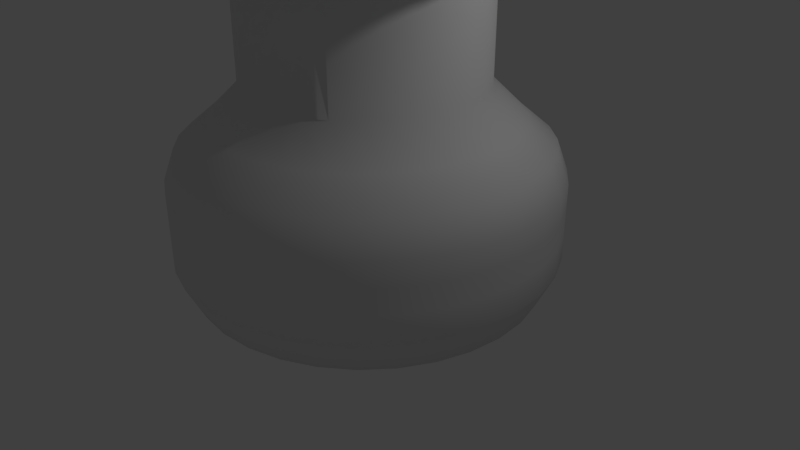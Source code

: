 # Source: peshka.blend  (saved by Blender 2.78.0; exported with 4.5.12 LTS)
import bpy
from mathutils import Matrix  # noqa: F401  (used for matrix-valued properties, if any)

bpy.ops.wm.read_factory_settings(use_empty=True)
scene = bpy.context.scene
scene.name = 'Scene'

# ---- collections
col_collection_1 = bpy.data.collections.new('Collection 1'); scene.collection.children.link(col_collection_1)

# ---- world
world_world = bpy.data.worlds.new('World'); scene.world = world_world
world_world.color = (0.05088, 0.05088, 0.05088)
world_world.use_sun_shadow = False
world_world.sun_shadow_jitter_overblur = 0.0
world_world.cycles.sampling_method = 'MANUAL'

# ---- cameras
cam_camera = bpy.data.cameras.new('Camera')
cam_camera.clip_end = 100.0
cam_camera.lens = 35.0
cam_camera.sensor_width = 32.0
cam_camera.sensor_height = 18.0
cam_camera.ortho_scale = 7.314
cam_camera.dof.focus_distance = 0.0
cam_camera.dof.aperture_fstop = 128.0

# ---- lights
light_lamp = bpy.data.lights.new('Lamp', 'POINT')
light_lamp.transmission_factor = 0.0
light_lamp.cutoff_distance = 30.0
light_lamp.energy = 100.0
light_lamp.shadow_buffer_clip_start = 1.001
light_lamp.shadow_soft_size = 0.1
light_lamp.shadow_maximum_resolution = 0.006
light_lamp.use_absolute_resolution = True

# ---- meshes
me_cylinder = bpy.data.meshes.new('Cylinder')
me_cylinder.from_pydata([(2.978e-07, -2.619, 0.2381), (2.411e-07, -2.388, -0.2381), (-0.5109, -2.568, 0.2381), (-0.4659, -2.342, -0.2381), (-1.002, -2.419, 0.2381), (-0.9138, -2.206, -0.2381), (-1.455, -2.177, 0.2381), (-1.327, -1.985, -0.2381), (-1.852, -1.852, 0.2381), (-1.689, -1.689, -0.2381), (-2.177, -1.455, 0.2381), (-1.985, -1.327, -0.2381), (-2.419, -1.002, 0.2381), (-2.206, -0.9138, -0.2381), (-2.568, -0.5109, 0.2381), (-2.342, -0.4659, -0.2381), (-2.619, 1.021e-06, 0.2381), (-2.388, 9.51e-07, -0.2381), (-2.568, 0.5109, 0.2381), (-2.342, 0.4659, -0.2381), (-2.419, 1.002, 0.2381), (-2.206, 0.9138, -0.2381), (-2.177, 1.455, 0.2381), (-1.985, 1.327, -0.2381), (-1.852, 1.852, 0.2381), (-1.689, 1.689, -0.2381), (-1.455, 2.177, 0.2381), (-1.327, 1.985, -0.2381), (-1.002, 2.419, 0.2381), (-0.9138, 2.206, -0.2381), (-0.5109, 2.568, 0.2381), (-0.4659, 2.342, -0.2381), (1.151e-06, 2.619, 0.2381), (1.019e-06, 2.388, -0.2381), (0.5109, 2.568, 0.2381), (0.4659, 2.342, -0.2381), (1.002, 2.419, 0.2381), (0.9138, 2.206, -0.2381), (1.455, 2.177, 0.2381), (1.327, 1.985, -0.2381), (1.852, 1.852, 0.2381), (1.689, 1.689, -0.2381), (2.177, 1.455, 0.2381), (1.985, 1.327, -0.2381), (2.419, 1.002, 0.2381), (2.206, 0.9138, -0.2381), (2.568, 0.5109, 0.2381), (2.342, 0.4659, -0.2381), (2.619, -1.31e-06, 0.2381), (2.388, -1.175e-06, -0.2381), (2.568, -0.5109, 0.2381), (2.342, -0.4659, -0.2381), (2.419, -1.002, 0.2381), (2.206, -0.9138, -0.2381), (2.177, -1.455, 0.2381), (1.985, -1.327, -0.2381), (1.852, -1.852, 0.2381), (1.689, -1.689, -0.2381), (1.455, -2.177, 0.2381), (1.327, -1.985, -0.2381), (1.002, -2.419, 0.2381), (0.9138, -2.206, -0.2381), (0.5109, -2.568, 0.2381), (0.4659, -2.342, -0.2381), (2.979e-07, -2.619, 0.6323), (-0.5109, -2.568, 0.6323), (-1.002, -2.419, 0.6323), (-1.455, -2.177, 0.6323), (-1.852, -1.852, 0.6323), (-2.177, -1.455, 0.6323), (-2.419, -1.002, 0.6323), (-2.568, -0.5109, 0.6323), (-2.619, 1.021e-06, 0.6323), (-2.568, 0.5109, 0.6323), (-2.419, 1.002, 0.6323), (-2.177, 1.455, 0.6323), (-1.852, 1.852, 0.6323), (-1.455, 2.177, 0.6323), (-1.002, 2.419, 0.6323), (-0.5109, 2.568, 0.6323), (1.151e-06, 2.619, 0.6323), (0.5109, 2.568, 0.6323), (1.002, 2.419, 0.6323), (1.455, 2.177, 0.6323), (1.852, 1.852, 0.6323), (2.177, 1.455, 0.6323), (2.419, 1.002, 0.6323), (2.568, 0.5109, 0.6323), (2.619, -1.31e-06, 0.6323), (2.568, -0.5109, 0.6323), (2.419, -1.002, 0.6323), (2.177, -1.455, 0.6323), (1.852, -1.852, 0.6323), (1.455, -2.177, 0.6323), (1.002, -2.419, 0.6323), (0.5109, -2.568, 0.6323), (2.903e-07, -2.619, 0.9718), (-0.5109, -2.568, 0.9718), (-1.002, -2.419, 0.9718), (-1.455, -2.177, 0.9718), (-1.852, -1.852, 0.9718), (-2.177, -1.455, 0.9718), (-2.419, -1.002, 0.9718), (-2.568, -0.5109, 0.9718), (-2.619, 1.021e-06, 0.9718), (-2.568, 0.5109, 0.9718), (-2.419, 1.002, 0.9718), (-2.177, 1.455, 0.9718), (-1.852, 1.852, 0.9718), (-1.455, 2.177, 0.9718), (-1.002, 2.419, 0.9718), (-0.5109, 2.568, 0.9718), (1.144e-06, 2.619, 0.9718), (0.5109, 2.568, 0.9718), (1.002, 2.419, 0.9718), (1.455, 2.177, 0.9718), (1.852, 1.852, 0.9718), (2.177, 1.455, 0.9718), (2.419, 1.002, 0.9718), (2.568, 0.5109, 0.9718), (2.619, -1.31e-06, 0.9718), (2.568, -0.5109, 0.9718), (2.419, -1.002, 0.9718), (2.177, -1.455, 0.9718), (1.852, -1.852, 0.9718), (1.455, -2.177, 0.9718), (1.002, -2.419, 0.9718), (0.5109, -2.568, 0.9718), (2.886e-07, -2.619, 1.305), (-0.5109, -2.568, 1.305), (-1.002, -2.419, 1.305), (-1.455, -2.177, 1.305), (-1.852, -1.852, 1.305), (-2.177, -1.455, 1.305), (-2.419, -1.002, 1.305), (-2.568, -0.5109, 1.305), (-2.619, 1.021e-06, 1.305), (-2.568, 0.5109, 1.305), (-2.419, 1.002, 1.305), (-2.177, 1.455, 1.305), (-1.852, 1.852, 1.305), (-1.455, 2.177, 1.305), (-1.002, 2.419, 1.305), (-0.5109, 2.568, 1.305), (1.142e-06, 2.619, 1.305), (0.5109, 2.568, 1.305), (1.002, 2.419, 1.305), (1.455, 2.177, 1.305), (1.852, 1.852, 1.305), (2.177, 1.455, 1.305), (2.419, 1.002, 1.305), (2.568, 0.5109, 1.305), (2.619, -1.31e-06, 1.305), (2.568, -0.5109, 1.305), (2.419, -1.002, 1.305), (2.177, -1.455, 1.305), (1.852, -1.852, 1.305), (1.455, -2.177, 1.305), (1.002, -2.419, 1.305), (0.5109, -2.568, 1.305), (2.757e-07, -2.463, 1.726), (-0.4805, -2.416, 1.726), (-0.9426, -2.276, 1.726), (-1.368, -2.048, 1.726), (-1.742, -1.742, 1.726), (-2.048, -1.368, 1.726), (-2.276, -0.9426, 1.726), (-2.416, -0.4805, 1.726), (-2.463, 9.774e-07, 1.726), (-2.416, 0.4805, 1.726), (-2.276, 0.9426, 1.726), (-2.048, 1.368, 1.726), (-1.742, 1.742, 1.726), (-1.368, 2.048, 1.726), (-0.9426, 2.276, 1.726), (-0.4805, 2.416, 1.726), (1.078e-06, 2.463, 1.726), (0.4805, 2.416, 1.726), (0.9426, 2.276, 1.726), (1.368, 2.048, 1.726), (1.742, 1.742, 1.726), (2.048, 1.368, 1.726), (2.276, 0.9426, 1.726), (2.416, 0.4805, 1.726), (2.463, -1.215e-06, 1.726), (2.416, -0.4805, 1.726), (2.276, -0.9426, 1.726), (2.048, -1.368, 1.726), (1.742, -1.742, 1.726), (1.368, -2.048, 1.726), (0.9426, -2.276, 1.726), (0.4805, -2.416, 1.726), (2.263e-07, -2.051, 2.072), (-0.4001, -2.011, 2.072), (-0.7848, -1.895, 2.072), (-1.139, -1.705, 2.072), (-1.45, -1.45, 2.072), (-1.705, -1.139, 2.072), (-1.895, -0.7848, 2.072), (-2.011, -0.4001, 2.072), (-2.051, 8.674e-07, 2.072), (-2.011, 0.4001, 2.072), (-1.895, 0.7848, 2.072), (-1.705, 1.139, 2.072), (-1.45, 1.45, 2.072), (-1.139, 1.705, 2.072), (-0.7848, 1.895, 2.072), (-0.4001, 2.011, 2.072), (8.945e-07, 2.051, 2.072), (0.4001, 2.011, 2.072), (0.7848, 1.895, 2.072), (1.139, 1.705, 2.072), (1.45, 1.45, 2.072), (1.705, 1.139, 2.072), (1.895, 0.7848, 2.072), (2.011, 0.4001, 2.072), (2.051, -9.58e-07, 2.072), (2.011, -0.4001, 2.072), (1.895, -0.7848, 2.072), (1.705, -1.139, 2.072), (1.45, -1.45, 2.072), (1.139, -1.705, 2.072), (0.7848, -1.895, 2.072), (0.4001, -2.011, 2.072), (2.06e-07, -1.606, 2.502), (-0.3132, -1.575, 2.502), (-0.6144, -1.483, 2.502), (-0.892, -1.335, 2.502), (-1.135, -1.135, 2.502), (-1.335, -0.892, 2.502), (-1.483, -0.6144, 2.502), (-1.575, -0.3132, 2.502), (-1.606, 7.422e-07, 2.502), (-1.575, 0.3132, 2.502), (-1.483, 0.6144, 2.502), (-1.335, 0.892, 2.502), (-1.135, 1.135, 2.502), (-0.892, 1.335, 2.502), (-0.6144, 1.483, 2.502), (-0.3132, 1.575, 2.502), (7.292e-07, 1.606, 2.502), (0.3132, 1.575, 2.502), (0.6144, 1.483, 2.502), (0.892, 1.335, 2.502), (1.135, 1.135, 2.502), (1.335, 0.892, 2.502), (1.483, 0.6144, 2.502), (1.575, 0.3132, 2.502), (1.606, -6.87e-07, 2.502), (1.575, -0.3132, 2.502), (1.483, -0.6144, 2.502), (1.335, -0.892, 2.502), (1.135, -1.135, 2.502), (0.892, -1.335, 2.502), (0.6144, -1.483, 2.502), (0.3132, -1.575, 2.502), (1.978e-07, -1.606, 3.976), (-0.3132, -1.575, 3.976), (-0.6144, -1.483, 3.976), (-0.892, -1.335, 3.976), (-1.135, -1.135, 3.976), (-1.335, -0.892, 3.976), (-1.483, -0.6144, 3.976), (-1.575, -0.3132, 3.976), (-1.606, 7.422e-07, 3.976), (-1.575, 0.3132, 3.976), (-1.483, 0.6144, 3.976), (-1.335, 0.892, 3.976), (-1.135, 1.135, 3.976), (-0.892, 1.335, 3.976), (-0.6144, 1.483, 3.976), (-0.3132, 1.575, 3.976), (7.21e-07, 1.606, 3.976), (0.3132, 1.575, 3.976), (0.6144, 1.483, 3.976), (0.892, 1.335, 3.976), (1.135, 1.135, 3.976), (1.335, 0.892, 3.976), (1.483, 0.6144, 3.976), (1.575, 0.3132, 3.976), (1.606, -6.87e-07, 3.976), (1.575, -0.3132, 3.976), (1.483, -0.6144, 3.976), (1.335, -0.892, 3.976), (1.135, -1.135, 3.976), (0.892, -1.335, 3.976), (0.6144, -1.483, 3.976), (0.3132, -1.575, 3.976), (1.615e-07, -1.606, 4.227), (-0.3132, -1.575, 4.227), (-0.6144, -1.483, 4.227), (-0.892, -1.335, 4.227), (-1.135, -1.135, 4.227), (-1.335, -0.892, 4.227), (-1.483, -0.6144, 4.227), (-1.575, -0.3132, 4.227), (-1.606, 7.422e-07, 4.227), (-1.575, 0.3132, 4.227), (-1.483, 0.6144, 4.227), (-1.335, 0.892, 4.227), (-1.135, 1.135, 4.227), (-0.892, 1.335, 4.227), (-0.6144, 1.483, 4.227), (-0.3132, 1.575, 4.227), (6.847e-07, 1.606, 4.227), (0.3132, 1.575, 4.227), (0.6144, 1.483, 4.227), (0.892, 1.335, 4.227), (1.135, 1.135, 4.227), (1.335, 0.892, 4.227), (1.483, 0.6144, 4.227), (1.575, 0.3132, 4.227), (1.606, -6.87e-07, 4.227), (1.575, -0.3132, 4.227), (1.483, -0.6144, 4.227), (1.335, -0.892, 4.227), (1.135, -1.135, 4.227), (0.892, -1.335, 4.227), (0.6144, -1.483, 4.227), (0.3132, -1.575, 4.227), (1.857e-07, -2.423, 4.575), (-0.4726, -2.376, 4.575), (-0.9271, -2.238, 4.575), (-1.346, -2.014, 4.575), (-1.713, -1.713, 4.575), (-2.014, -1.346, 4.575), (-2.238, -0.9271, 4.575), (-2.376, -0.4726, 4.575), (-2.423, 9.477e-07, 4.575), (-2.376, 0.4726, 4.575), (-2.238, 0.9271, 4.575), (-2.014, 1.346, 4.575), (-1.713, 1.713, 4.575), (-1.346, 2.014, 4.575), (-0.9271, 2.238, 4.575), (-0.4726, 2.376, 4.575), (9.751e-07, 2.423, 4.575), (0.4726, 2.376, 4.575), (0.9271, 2.238, 4.575), (1.346, 2.014, 4.575), (1.713, 1.713, 4.575), (2.014, 1.346, 4.575), (2.238, 0.9271, 4.575), (2.376, 0.4726, 4.575), (2.423, -1.209e-06, 4.575), (2.376, -0.4726, 4.575), (2.238, -0.9271, 4.575), (2.014, -1.346, 4.575), (1.713, -1.713, 4.575), (1.346, -2.014, 4.575), (0.9271, -2.238, 4.575), (0.4726, -2.376, 4.575), (4.834e-08, -1.516, 4.887), (-0.2958, -1.487, 4.887), (-0.5803, -1.401, 4.887), (-0.8425, -1.261, 4.887), (-1.072, -1.072, 4.887), (-1.261, -0.8425, 4.887), (-1.401, -0.5803, 4.887), (-1.487, -0.2958, 4.887), (-1.516, 6.885e-07, 4.887), (-1.487, 0.2958, 4.887), (-1.401, 0.5803, 4.887), (-1.261, 0.8425, 4.887), (-1.072, 1.072, 4.887), (-0.8425, 1.261, 4.887), (-0.5803, 1.401, 4.887), (-0.2958, 1.487, 4.887), (5.425e-07, 1.516, 4.887), (0.2958, 1.487, 4.887), (0.5803, 1.401, 4.887), (0.8425, 1.261, 4.887), (1.072, 1.072, 4.887), (1.261, 0.8425, 4.887), (1.401, 0.5803, 4.887), (1.487, 0.2958, 4.887), (1.516, -6.612e-07, 4.887), (1.487, -0.2958, 4.887), (1.401, -0.5803, 4.887), (1.261, -0.8425, 4.887), (1.072, -1.072, 4.887), (0.8425, -1.261, 4.887), (0.5803, -1.401, 4.887), (0.2958, -1.487, 4.887), (5.078e-09, -1.516, 5.465), (-0.2958, -1.487, 5.465), (-0.5803, -1.401, 5.465), (-0.8425, -1.261, 5.465), (-1.072, -1.072, 5.465), (-1.261, -0.8425, 5.465), (-1.401, -0.5803, 5.465), (-1.487, -0.2958, 5.465), (-1.516, 6.885e-07, 5.465), (-1.487, 0.2958, 5.465), (-1.401, 0.5803, 5.465), (-1.261, 0.8425, 5.465), (-1.072, 1.072, 5.465), (-0.8425, 1.261, 5.465), (-0.5803, 1.401, 5.465), (-0.2958, 1.487, 5.465), (4.992e-07, 1.516, 5.465), (0.2958, 1.487, 5.465), (0.5803, 1.401, 5.465), (0.8425, 1.261, 5.465), (1.072, 1.072, 5.465), (1.261, 0.8425, 5.465), (1.401, 0.5803, 5.465), (1.487, 0.2958, 5.465), (1.516, -6.612e-07, 5.465), (1.487, -0.2958, 5.465), (1.401, -0.5803, 5.465), (1.261, -0.8425, 5.465), (1.072, -1.072, 5.465), (0.8425, -1.261, 5.465), (0.5803, -1.401, 5.465), (0.2958, -1.487, 5.465), (5.339e-08, -2.104, 5.585), (-0.4105, -2.064, 5.585), (-0.8052, -1.944, 5.585), (-1.169, -1.75, 5.585), (-1.488, -1.488, 5.585), (-1.75, -1.169, 5.585), (-1.944, -0.8052, 5.585), (-2.064, -0.4105, 5.585), (-2.104, 8.579e-07, 5.585), (-2.064, 0.4105, 5.585), (-1.944, 0.8052, 5.585), (-1.75, 1.169, 5.585), (-1.488, 1.488, 5.585), (-1.169, 1.75, 5.585), (-0.8052, 1.944, 5.585), (-0.4105, 2.064, 5.585), (7.39e-07, 2.104, 5.585), (0.4105, 2.064, 5.585), (0.8052, 1.944, 5.585), (1.169, 1.75, 5.585), (1.488, 1.488, 5.585), (1.75, 1.169, 5.585), (1.944, 0.8052, 5.585), (2.064, 0.4105, 5.585), (2.104, -1.015e-06, 5.585), (2.064, -0.4105, 5.585), (1.944, -0.8052, 5.585), (1.75, -1.169, 5.585), (1.488, -1.488, 5.585), (1.169, -1.75, 5.585), (0.8052, -1.944, 5.585), (0.4105, -2.064, 5.585), (9.206e-08, -2.132, 5.736), (-0.4159, -2.091, 5.736), (-0.8159, -1.97, 5.736), (-1.184, -1.773, 5.736), (-1.508, -1.508, 5.736), (-1.773, -1.184, 5.736), (-1.97, -0.8159, 5.736), (-2.091, -0.4159, 5.736), (-2.132, 8.651e-07, 5.736), (-2.091, 0.4159, 5.736), (-1.97, 0.8159, 5.736), (-1.773, 1.184, 5.736), (-1.508, 1.508, 5.736), (-1.184, 1.773, 5.736), (-0.8159, 1.97, 5.736), (-0.4159, 2.091, 5.736), (7.868e-07, 2.132, 5.736), (0.4159, 2.091, 5.736), (0.8159, 1.97, 5.736), (1.184, 1.773, 5.736), (1.508, 1.508, 5.736), (1.773, 1.184, 5.736), (1.97, 0.8159, 5.736), (2.091, 0.4159, 5.736), (2.132, -1.033e-06, 5.736), (2.091, -0.4159, 5.736), (1.97, -0.8159, 5.736), (1.773, -1.184, 5.736), (1.508, -1.508, 5.736), (1.184, -1.773, 5.736), (0.8159, -1.97, 5.736), (0.4159, -2.091, 5.736), (6.306e-08, -2.173, 5.915), (-0.4239, -2.131, 5.915), (-0.8316, -2.008, 5.915), (-1.207, -1.807, 5.915), (-1.537, -1.537, 5.915), (-1.807, -1.207, 5.915), (-2.008, -0.8316, 5.915), (-2.131, -0.4239, 5.915), (-2.173, 8.769e-07, 5.915), (-2.131, 0.4239, 5.915), (-2.008, 0.8316, 5.915), (-1.807, 1.207, 5.915), (-1.537, 1.537, 5.915), (-1.207, 1.807, 5.915), (-0.8316, 2.008, 5.915), (-0.4239, 2.131, 5.915), (7.711e-07, 2.173, 5.915), (0.4239, 2.131, 5.915), (0.8316, 2.008, 5.915), (1.207, 1.807, 5.915), (1.537, 1.537, 5.915), (1.807, 1.207, 5.915), (2.008, 0.8316, 5.915), (2.131, 0.4239, 5.915), (2.173, -1.057e-06, 5.915), (2.131, -0.4239, 5.915), (2.008, -0.8316, 5.915), (1.807, -1.207, 5.915), (1.537, -1.537, 5.915), (1.207, -1.807, 5.915), (0.8316, -2.008, 5.915), (0.4239, -2.131, 5.915), (4.38e-08, -2.217, 6.096), (-0.4325, -2.174, 6.096), (-0.8483, -2.048, 6.096), (-1.232, -1.843, 6.096), (-1.567, -1.567, 6.096), (-1.843, -1.232, 6.096), (-2.048, -0.8483, 6.096), (-2.174, -0.4325, 6.096), (-2.217, 8.902e-07, 6.096), (-2.174, 0.4325, 6.096), (-2.048, 0.8483, 6.096), (-1.843, 1.232, 6.096), (-1.567, 1.567, 6.096), (-1.232, 1.843, 6.096), (-0.8483, 2.048, 6.096), (-0.4325, 2.174, 6.096), (7.661e-07, 2.217, 6.096), (0.4325, 2.174, 6.096), (0.8483, 2.048, 6.096), (1.232, 1.843, 6.096), (1.567, 1.567, 6.096), (1.843, 1.232, 6.096), (2.048, 0.8483, 6.096), (2.174, 0.4325, 6.096), (2.217, -1.083e-06, 6.096), (2.174, -0.4325, 6.096), (2.048, -0.8483, 6.096), (1.843, -1.232, 6.096), (1.567, -1.567, 6.096), (1.232, -1.843, 6.096), (0.8483, -2.048, 6.096), (0.4325, -2.174, 6.096), (-1.771e-08, -2.217, 6.513), (-0.4325, -2.174, 6.513), (-0.8483, -2.048, 6.513), (-1.232, -1.843, 6.513), (-1.567, -1.567, 6.513), (-1.843, -1.232, 6.513), (-2.048, -0.8483, 6.513), (-2.174, -0.4325, 6.513), (-2.217, 8.902e-07, 6.513), (-2.174, 0.4325, 6.513), (-2.048, 0.8483, 6.513), (-1.843, 1.232, 6.513), (-1.567, 1.567, 6.513), (-1.232, 1.843, 6.513), (-0.8483, 2.048, 6.513), (-0.4325, 2.174, 6.513), (7.046e-07, 2.217, 6.513), (0.4325, 2.174, 6.513), (0.8483, 2.048, 6.513), (1.232, 1.843, 6.513), (1.567, 1.567, 6.513), (1.843, 1.232, 6.513), (2.048, 0.8483, 6.513), (2.174, 0.4325, 6.513), (2.217, -1.083e-06, 6.513), (2.174, -0.4325, 6.513), (2.048, -0.8483, 6.513), (1.843, -1.232, 6.513), (1.567, -1.567, 6.513), (1.232, -1.843, 6.513), (0.8483, -2.048, 6.513), (0.4325, -2.174, 6.513), (-1.266e-08, -2.217, 6.838), (-0.4325, -2.174, 6.838), (-0.8483, -2.048, 6.838), (-1.232, -1.843, 6.838), (-1.567, -1.567, 6.838), (-1.843, -1.232, 6.838), (-2.048, -0.8483, 6.838), (-2.174, -0.4325, 6.838), (-2.217, 8.902e-07, 6.838), (-2.174, 0.4325, 6.838), (-2.048, 0.8483, 6.838), (-1.843, 1.232, 6.838), (-1.567, 1.567, 6.838), (-1.232, 1.843, 6.838), (-0.8483, 2.048, 6.838), (-0.4325, 2.174, 6.838), (7.097e-07, 2.217, 6.838), (0.4325, 2.174, 6.838), (0.8483, 2.048, 6.838), (1.232, 1.843, 6.838), (1.567, 1.567, 6.838), (1.843, 1.232, 6.838), (2.048, 0.8483, 6.838), (2.174, 0.4325, 6.838), (2.217, -1.083e-06, 6.838), (2.174, -0.4325, 6.838), (2.048, -0.8483, 6.838), (1.843, -1.232, 6.838), (1.567, -1.567, 6.838), (1.232, -1.843, 6.838), (0.8483, -2.048, 6.838), (0.4325, -2.174, 6.838), (-1.653e-08, -2.106, 7.243), (-0.4109, -2.066, 7.243), (-0.8059, -1.946, 7.243), (-1.17, -1.751, 7.243), (-1.489, -1.489, 7.243), (-1.751, -1.17, 7.243), (-1.946, -0.8059, 7.243), (-2.066, -0.4109, 7.243), (-2.106, 8.595e-07, 7.243), (-2.066, 0.4109, 7.243), (-1.946, 0.8059, 7.243), (-1.751, 1.17, 7.243), (-1.489, 1.489, 7.243), (-1.17, 1.751, 7.243), (-0.8059, 1.946, 7.243), (-0.4109, 2.066, 7.243), (6.697e-07, 2.106, 7.243), (0.4109, 2.066, 7.243), (0.8059, 1.946, 7.243), (1.17, 1.751, 7.243), (1.489, 1.489, 7.243), (1.751, 1.17, 7.243), (1.946, 0.8059, 7.243), (2.066, 0.4109, 7.243), (2.106, -1.015e-06, 7.243), (2.066, -0.4109, 7.243), (1.946, -0.8059, 7.243), (1.751, -1.17, 7.243), (1.489, -1.489, 7.243), (1.17, -1.751, 7.243), (0.8059, -1.946, 7.243), (0.4109, -2.066, 7.243), (-1.015e-07, -1.739, 7.615), (-0.3393, -1.706, 7.615), (-0.6655, -1.607, 7.615), (-0.9662, -1.446, 7.615), (-1.23, -1.23, 7.615), (-1.446, -0.9662, 7.615), (-1.607, -0.6655, 7.615), (-1.706, -0.3393, 7.615), (-1.739, 7.448e-07, 7.615), (-1.706, 0.3393, 7.615), (-1.607, 0.6655, 7.615), (-1.446, 0.9662, 7.615), (-1.23, 1.23, 7.615), (-0.9662, 1.446, 7.615), (-0.6655, 1.607, 7.615), (-0.3393, 1.706, 7.615), (4.652e-07, 1.739, 7.615), (0.3393, 1.706, 7.615), (0.6655, 1.607, 7.615), (0.9662, 1.446, 7.615), (1.23, 1.23, 7.615), (1.446, 0.9662, 7.615), (1.607, 0.6655, 7.615), (1.706, 0.3393, 7.615), (1.739, -8.032e-07, 7.615), (1.706, -0.3393, 7.615), (1.607, -0.6655, 7.615), (1.446, -0.9662, 7.615), (1.23, -1.23, 7.615), (0.9662, -1.446, 7.615), (0.6655, -1.607, 7.615), (0.3393, -1.706, 7.615), (-1.701e-07, -1.584, 7.811), (-0.3091, -1.554, 7.811), (-0.6062, -1.464, 7.811), (-0.8801, -1.317, 7.811), (-1.12, -1.12, 7.811), (-1.317, -0.8801, 7.811), (-1.464, -0.6062, 7.811), (-1.554, -0.3091, 7.811), (-1.584, 6.95e-07, 7.811), (-1.554, 0.3091, 7.811), (-1.464, 0.6062, 7.811), (-1.317, 0.8801, 7.811), (-1.12, 1.12, 7.811), (-0.8801, 1.317, 7.811), (-0.6062, 1.464, 7.811), (-0.3091, 1.554, 7.811), (3.461e-07, 1.584, 7.811), (0.3091, 1.554, 7.811), (0.6062, 1.464, 7.811), (0.8801, 1.317, 7.811), (1.12, 1.12, 7.811), (1.317, 0.8801, 7.811), (1.464, 0.6062, 7.811), (1.554, 0.3091, 7.811), (1.584, -7.151e-07, 7.811), (1.554, -0.3091, 7.811), (1.464, -0.6062, 7.811), (1.317, -0.8801, 7.811), (1.12, -1.12, 7.811), (0.8801, -1.317, 7.811), (0.6062, -1.464, 7.811), (0.3091, -1.554, 7.811), (-1.651e-07, -1.38, 8.047), (-0.2693, -1.354, 8.047), (-0.5283, -1.275, 8.047), (-0.767, -1.148, 8.047), (-0.9762, -0.9762, 8.047), (-1.148, -0.767, 8.047), (-1.275, -0.5283, 8.047), (-1.354, -0.2693, 8.047), (-1.38, 6.421e-07, 8.047), (-1.354, 0.2693, 8.047), (-1.275, 0.5283, 8.047), (-1.148, 0.767, 8.047), (-0.9762, 0.9762, 8.047), (-0.767, 1.148, 8.047), (-0.5283, 1.275, 8.047), (-0.2693, 1.354, 8.047), (2.847e-07, 1.381, 8.047), (0.2693, 1.354, 8.047), (0.5283, 1.275, 8.047), (0.767, 1.148, 8.047), (0.9762, 0.9762, 8.047), (1.148, 0.767, 8.047), (1.275, 0.5283, 8.047), (1.354, 0.2693, 8.047), (1.38, -5.867e-07, 8.047), (1.354, -0.2693, 8.047), (1.275, -0.5283, 8.047), (1.148, -0.767, 8.047), (0.9762, -0.9762, 8.047), (0.767, -1.148, 8.047), (0.5283, -1.275, 8.047), (0.2693, -1.354, 8.047), (-2.055e-07, -1.123, 8.224), (-0.2191, -1.102, 8.224), (-0.4298, -1.038, 8.224), (-0.624, -0.9339, 8.224), (-0.7942, -0.7942, 8.224), (-0.9339, -0.624, 8.224), (-1.038, -0.4298, 8.224), (-1.102, -0.2191, 8.224), (-1.123, 5.668e-07, 8.224), (-1.102, 0.2191, 8.224), (-1.038, 0.4298, 8.224), (-0.9339, 0.624, 8.224), (-0.7942, 0.7942, 8.224), (-0.624, 0.9339, 8.224), (-0.4298, 1.038, 8.224), (-0.2191, 1.102, 8.224), (1.605e-07, 1.123, 8.224), (0.2191, 1.102, 8.224), (0.4298, 1.038, 8.224), (0.624, 0.9339, 8.224), (0.7942, 0.7942, 8.224), (0.9339, 0.624, 8.224), (1.038, 0.4298, 8.224), (1.102, 0.2191, 8.224), (1.123, -4.329e-07, 8.224), (1.102, -0.2191, 8.224), (1.038, -0.4298, 8.224), (0.9339, -0.624, 8.224), (0.7942, -0.7942, 8.224), (0.624, -0.9339, 8.224), (0.4298, -1.038, 8.224), (0.2191, -1.102, 8.224), (-2.255e-07, -0.943, 8.248), (-0.184, -0.9248, 8.248), (-0.3609, -0.8712, 8.248), (-0.5239, -0.784, 8.248), (-0.6668, -0.6668, 8.248), (-0.784, -0.5239, 8.248), (-0.8712, -0.3609, 8.248), (-0.9248, -0.184, 8.248), (-0.943, 5.135e-07, 8.248), (-0.9248, 0.184, 8.248), (-0.8712, 0.3609, 8.248), (-0.784, 0.5239, 8.248), (-0.6668, 0.6668, 8.248), (-0.5239, 0.784, 8.248), (-0.3609, 0.8712, 8.248), (-0.184, 0.9248, 8.248), (8.171e-08, 0.943, 8.248), (0.184, 0.9248, 8.248), (0.3609, 0.8712, 8.248), (0.5239, 0.784, 8.248), (0.6668, 0.6668, 8.248), (0.784, 0.5239, 8.248), (0.8712, 0.3609, 8.248), (0.9248, 0.184, 8.248), (0.943, -3.258e-07, 8.248), (0.9248, -0.184, 8.248), (0.8712, -0.3609, 8.248), (0.784, -0.5239, 8.248), (0.6668, -0.6668, 8.248), (0.5239, -0.784, 8.248), (0.3609, -0.8712, 8.248), (0.184, -0.9248, 8.248), (-2.573e-07, -0.2292, 8.309), (-0.04472, -0.2248, 8.309), (-0.08772, -0.2118, 8.309), (-0.1273, -0.1906, 8.309), (-0.1621, -0.1621, 8.309), (-0.1906, -0.1273, 8.309), (-0.2118, -0.08772, 8.309), (-0.2248, -0.04472, 8.309), (-0.2292, 2.868e-07, 8.309), (-0.2248, 0.04472, 8.309), (-0.2118, 0.08772, 8.309), (-0.1906, 0.1273, 8.309), (-0.1621, 0.1621, 8.309), (-0.1273, 0.1906, 8.309), (-0.08772, 0.2118, 8.309), (-0.04472, 0.2248, 8.309), (-1.621e-07, 0.2292, 8.309), (0.04472, 0.2248, 8.309), (0.08772, 0.2118, 8.309), (0.1273, 0.1906, 8.309), (0.1621, 0.1621, 8.309), (0.1906, 0.1273, 8.309), (0.2118, 0.08772, 8.309), (0.2248, 0.04472, 8.309), (0.2292, 8.334e-08, 8.309), (0.2248, -0.04472, 8.309), (0.2118, -0.08772, 8.309), (0.1906, -0.1273, 8.309), (0.1621, -0.1621, 8.309), (0.1273, -0.1906, 8.309), (0.08772, -0.2118, 8.309), (0.04472, -0.2248, 8.309)], [], [(0, 1, 3, 2), (2, 3, 5, 4), (4, 5, 7, 6), (6, 7, 9, 8), (8, 9, 11, 10), (10, 11, 13, 12), (12, 13, 15, 14), (14, 15, 17, 16), (16, 17, 19, 18), (18, 19, 21, 20), (20, 21, 23, 22), (22, 23, 25, 24), (24, 25, 27, 26), (26, 27, 29, 28), (28, 29, 31, 30), (30, 31, 33, 32), (32, 33, 35, 34), (34, 35, 37, 36), (36, 37, 39, 38), (38, 39, 41, 40), (40, 41, 43, 42), (42, 43, 45, 44), (44, 45, 47, 46), (46, 47, 49, 48), (48, 49, 51, 50), (50, 51, 53, 52), (52, 53, 55, 54), (54, 55, 57, 56), (56, 57, 59, 58), (58, 59, 61, 60), (3, 1, 63, 61, 59, 57, 55, 53, 51, 49, 47, 45, 43, 41, 39, 37, 35, 33, 31, 29, 27, 25, 23, 21, 19, 17, 15, 13, 11, 9, 7, 5), (60, 61, 63, 62), (62, 63, 1, 0), (16, 18, 73, 72), (73, 74, 106, 105), (34, 36, 82, 81), (52, 54, 91, 90), (8, 10, 69, 68), (26, 28, 78, 77), (44, 46, 87, 86), (0, 2, 65, 64), (62, 0, 64, 95), (18, 20, 74, 73), (36, 38, 83, 82), (54, 56, 92, 91), (10, 12, 70, 69), (28, 30, 79, 78), (46, 48, 88, 87), (2, 4, 66, 65), (20, 22, 75, 74), (38, 40, 84, 83), (56, 58, 93, 92), (12, 14, 71, 70), (30, 32, 80, 79), (48, 50, 89, 88), (4, 6, 67, 66), (22, 24, 76, 75), (40, 42, 85, 84), (58, 60, 94, 93), (14, 16, 72, 71), (32, 34, 81, 80), (50, 52, 90, 89), (6, 8, 68, 67), (24, 26, 77, 76), (42, 44, 86, 85), (60, 62, 95, 94), (108, 109, 141, 140), (87, 88, 120, 119), (74, 75, 107, 106), (88, 89, 121, 120), (75, 76, 108, 107), (89, 90, 122, 121), (76, 77, 109, 108), (90, 91, 123, 122), (77, 78, 110, 109), (64, 65, 97, 96), (91, 92, 124, 123), (78, 79, 111, 110), (65, 66, 98, 97), (92, 93, 125, 124), (79, 80, 112, 111), (66, 67, 99, 98), (93, 94, 126, 125), (80, 81, 113, 112), (67, 68, 100, 99), (94, 95, 127, 126), (81, 82, 114, 113), (68, 69, 101, 100), (95, 64, 96, 127), (82, 83, 115, 114), (69, 70, 102, 101), (83, 84, 116, 115), (70, 71, 103, 102), (84, 85, 117, 116), (71, 72, 104, 103), (85, 86, 118, 117), (72, 73, 105, 104), (86, 87, 119, 118), (143, 144, 176, 175), (122, 123, 155, 154), (109, 110, 142, 141), (96, 97, 129, 128), (123, 124, 156, 155), (110, 111, 143, 142), (97, 98, 130, 129), (124, 125, 157, 156), (111, 112, 144, 143), (98, 99, 131, 130), (125, 126, 158, 157), (112, 113, 145, 144), (99, 100, 132, 131), (126, 127, 159, 158), (113, 114, 146, 145), (100, 101, 133, 132), (127, 96, 128, 159), (114, 115, 147, 146), (101, 102, 134, 133), (115, 116, 148, 147), (102, 103, 135, 134), (116, 117, 149, 148), (103, 104, 136, 135), (117, 118, 150, 149), (104, 105, 137, 136), (118, 119, 151, 150), (105, 106, 138, 137), (119, 120, 152, 151), (106, 107, 139, 138), (120, 121, 153, 152), (107, 108, 140, 139), (121, 122, 154, 153), (178, 179, 211, 210), (130, 131, 163, 162), (157, 158, 190, 189), (144, 145, 177, 176), (131, 132, 164, 163), (158, 159, 191, 190), (145, 146, 178, 177), (132, 133, 165, 164), (159, 128, 160, 191), (146, 147, 179, 178), (133, 134, 166, 165), (147, 148, 180, 179), (134, 135, 167, 166), (148, 149, 181, 180), (135, 136, 168, 167), (149, 150, 182, 181), (136, 137, 169, 168), (150, 151, 183, 182), (137, 138, 170, 169), (151, 152, 184, 183), (138, 139, 171, 170), (152, 153, 185, 184), (139, 140, 172, 171), (153, 154, 186, 185), (140, 141, 173, 172), (154, 155, 187, 186), (141, 142, 174, 173), (128, 129, 161, 160), (155, 156, 188, 187), (142, 143, 175, 174), (129, 130, 162, 161), (156, 157, 189, 188), (213, 214, 246, 245), (165, 166, 198, 197), (179, 180, 212, 211), (166, 167, 199, 198), (180, 181, 213, 212), (167, 168, 200, 199), (181, 182, 214, 213), (168, 169, 201, 200), (182, 183, 215, 214), (169, 170, 202, 201), (183, 184, 216, 215), (170, 171, 203, 202), (184, 185, 217, 216), (171, 172, 204, 203), (185, 186, 218, 217), (172, 173, 205, 204), (186, 187, 219, 218), (173, 174, 206, 205), (160, 161, 193, 192), (187, 188, 220, 219), (174, 175, 207, 206), (161, 162, 194, 193), (188, 189, 221, 220), (175, 176, 208, 207), (162, 163, 195, 194), (189, 190, 222, 221), (176, 177, 209, 208), (163, 164, 196, 195), (190, 191, 223, 222), (177, 178, 210, 209), (164, 165, 197, 196), (191, 160, 192, 223), (248, 249, 281, 280), (200, 201, 233, 232), (214, 215, 247, 246), (201, 202, 234, 233), (215, 216, 248, 247), (202, 203, 235, 234), (216, 217, 249, 248), (203, 204, 236, 235), (217, 218, 250, 249), (204, 205, 237, 236), (218, 219, 251, 250), (205, 206, 238, 237), (192, 193, 225, 224), (219, 220, 252, 251), (206, 207, 239, 238), (193, 194, 226, 225), (220, 221, 253, 252), (207, 208, 240, 239), (194, 195, 227, 226), (221, 222, 254, 253), (208, 209, 241, 240), (195, 196, 228, 227), (222, 223, 255, 254), (209, 210, 242, 241), (196, 197, 229, 228), (223, 192, 224, 255), (210, 211, 243, 242), (197, 198, 230, 229), (211, 212, 244, 243), (198, 199, 231, 230), (212, 213, 245, 244), (199, 200, 232, 231), (256, 257, 289, 288), (235, 236, 268, 267), (249, 250, 282, 281), (236, 237, 269, 268), (250, 251, 283, 282), (237, 238, 270, 269), (224, 225, 257, 256), (251, 252, 284, 283), (238, 239, 271, 270), (225, 226, 258, 257), (252, 253, 285, 284), (239, 240, 272, 271), (226, 227, 259, 258), (253, 254, 286, 285), (240, 241, 273, 272), (227, 228, 260, 259), (254, 255, 287, 286), (241, 242, 274, 273), (228, 229, 261, 260), (255, 224, 256, 287), (242, 243, 275, 274), (229, 230, 262, 261), (243, 244, 276, 275), (230, 231, 263, 262), (244, 245, 277, 276), (231, 232, 264, 263), (245, 246, 278, 277), (232, 233, 265, 264), (246, 247, 279, 278), (233, 234, 266, 265), (247, 248, 280, 279), (234, 235, 267, 266), (291, 292, 324, 323), (283, 284, 316, 315), (270, 271, 303, 302), (257, 258, 290, 289), (284, 285, 317, 316), (271, 272, 304, 303), (258, 259, 291, 290), (285, 286, 318, 317), (272, 273, 305, 304), (259, 260, 292, 291), (286, 287, 319, 318), (273, 274, 306, 305), (260, 261, 293, 292), (287, 256, 288, 319), (274, 275, 307, 306), (261, 262, 294, 293), (275, 276, 308, 307), (262, 263, 295, 294), (276, 277, 309, 308), (263, 264, 296, 295), (277, 278, 310, 309), (264, 265, 297, 296), (278, 279, 311, 310), (265, 266, 298, 297), (279, 280, 312, 311), (266, 267, 299, 298), (280, 281, 313, 312), (267, 268, 300, 299), (281, 282, 314, 313), (268, 269, 301, 300), (282, 283, 315, 314), (269, 270, 302, 301), (326, 327, 359, 358), (318, 319, 351, 350), (305, 306, 338, 337), (292, 293, 325, 324), (319, 288, 320, 351), (306, 307, 339, 338), (293, 294, 326, 325), (307, 308, 340, 339), (294, 295, 327, 326), (308, 309, 341, 340), (295, 296, 328, 327), (309, 310, 342, 341), (296, 297, 329, 328), (310, 311, 343, 342), (297, 298, 330, 329), (311, 312, 344, 343), (298, 299, 331, 330), (312, 313, 345, 344), (299, 300, 332, 331), (313, 314, 346, 345), (300, 301, 333, 332), (314, 315, 347, 346), (301, 302, 334, 333), (288, 289, 321, 320), (315, 316, 348, 347), (302, 303, 335, 334), (289, 290, 322, 321), (316, 317, 349, 348), (303, 304, 336, 335), (290, 291, 323, 322), (317, 318, 350, 349), (304, 305, 337, 336), (361, 362, 394, 393), (340, 341, 373, 372), (327, 328, 360, 359), (341, 342, 374, 373), (328, 329, 361, 360), (342, 343, 375, 374), (329, 330, 362, 361), (343, 344, 376, 375), (330, 331, 363, 362), (344, 345, 377, 376), (331, 332, 364, 363), (345, 346, 378, 377), (332, 333, 365, 364), (346, 347, 379, 378), (333, 334, 366, 365), (320, 321, 353, 352), (347, 348, 380, 379), (334, 335, 367, 366), (321, 322, 354, 353), (348, 349, 381, 380), (335, 336, 368, 367), (322, 323, 355, 354), (349, 350, 382, 381), (336, 337, 369, 368), (323, 324, 356, 355), (350, 351, 383, 382), (337, 338, 370, 369), (324, 325, 357, 356), (351, 320, 352, 383), (338, 339, 371, 370), (325, 326, 358, 357), (339, 340, 372, 371), (396, 397, 429, 428), (375, 376, 408, 407), (362, 363, 395, 394), (376, 377, 409, 408), (363, 364, 396, 395), (377, 378, 410, 409), (364, 365, 397, 396), (378, 379, 411, 410), (365, 366, 398, 397), (352, 353, 385, 384), (379, 380, 412, 411), (366, 367, 399, 398), (353, 354, 386, 385), (380, 381, 413, 412), (367, 368, 400, 399), (354, 355, 387, 386), (381, 382, 414, 413), (368, 369, 401, 400), (355, 356, 388, 387), (382, 383, 415, 414), (369, 370, 402, 401), (356, 357, 389, 388), (383, 352, 384, 415), (370, 371, 403, 402), (357, 358, 390, 389), (371, 372, 404, 403), (358, 359, 391, 390), (372, 373, 405, 404), (359, 360, 392, 391), (373, 374, 406, 405), (360, 361, 393, 392), (374, 375, 407, 406), (431, 432, 464, 463), (410, 411, 443, 442), (397, 398, 430, 429), (384, 385, 417, 416), (411, 412, 444, 443), (398, 399, 431, 430), (385, 386, 418, 417), (412, 413, 445, 444), (399, 400, 432, 431), (386, 387, 419, 418), (413, 414, 446, 445), (400, 401, 433, 432), (387, 388, 420, 419), (414, 415, 447, 446), (401, 402, 434, 433), (388, 389, 421, 420), (415, 384, 416, 447), (402, 403, 435, 434), (389, 390, 422, 421), (403, 404, 436, 435), (390, 391, 423, 422), (404, 405, 437, 436), (391, 392, 424, 423), (405, 406, 438, 437), (392, 393, 425, 424), (406, 407, 439, 438), (393, 394, 426, 425), (407, 408, 440, 439), (394, 395, 427, 426), (408, 409, 441, 440), (395, 396, 428, 427), (409, 410, 442, 441), (466, 467, 499, 498), (418, 419, 451, 450), (445, 446, 478, 477), (432, 433, 465, 464), (419, 420, 452, 451), (446, 447, 479, 478), (433, 434, 466, 465), (420, 421, 453, 452), (447, 416, 448, 479), (434, 435, 467, 466), (421, 422, 454, 453), (435, 436, 468, 467), (422, 423, 455, 454), (436, 437, 469, 468), (423, 424, 456, 455), (437, 438, 470, 469), (424, 425, 457, 456), (438, 439, 471, 470), (425, 426, 458, 457), (439, 440, 472, 471), (426, 427, 459, 458), (440, 441, 473, 472), (427, 428, 460, 459), (441, 442, 474, 473), (428, 429, 461, 460), (442, 443, 475, 474), (429, 430, 462, 461), (416, 417, 449, 448), (443, 444, 476, 475), (430, 431, 463, 462), (417, 418, 450, 449), (444, 445, 477, 476), (501, 502, 534, 533), (453, 454, 486, 485), (467, 468, 500, 499), (454, 455, 487, 486), (468, 469, 501, 500), (455, 456, 488, 487), (469, 470, 502, 501), (456, 457, 489, 488), (470, 471, 503, 502), (457, 458, 490, 489), (471, 472, 504, 503), (458, 459, 491, 490), (472, 473, 505, 504), (459, 460, 492, 491), (473, 474, 506, 505), (460, 461, 493, 492), (474, 475, 507, 506), (461, 462, 494, 493), (448, 449, 481, 480), (475, 476, 508, 507), (462, 463, 495, 494), (449, 450, 482, 481), (476, 477, 509, 508), (463, 464, 496, 495), (450, 451, 483, 482), (477, 478, 510, 509), (464, 465, 497, 496), (451, 452, 484, 483), (478, 479, 511, 510), (465, 466, 498, 497), (452, 453, 485, 484), (479, 448, 480, 511), (536, 537, 569, 568), (488, 489, 521, 520), (502, 503, 535, 534), (489, 490, 522, 521), (503, 504, 536, 535), (490, 491, 523, 522), (504, 505, 537, 536), (491, 492, 524, 523), (505, 506, 538, 537), (492, 493, 525, 524), (506, 507, 539, 538), (493, 494, 526, 525), (480, 481, 513, 512), (507, 508, 540, 539), (494, 495, 527, 526), (481, 482, 514, 513), (508, 509, 541, 540), (495, 496, 528, 527), (482, 483, 515, 514), (509, 510, 542, 541), (496, 497, 529, 528), (483, 484, 516, 515), (510, 511, 543, 542), (497, 498, 530, 529), (484, 485, 517, 516), (511, 480, 512, 543), (498, 499, 531, 530), (485, 486, 518, 517), (499, 500, 532, 531), (486, 487, 519, 518), (500, 501, 533, 532), (487, 488, 520, 519), (571, 572, 604, 603), (523, 524, 556, 555), (537, 538, 570, 569), (524, 525, 557, 556), (538, 539, 571, 570), (525, 526, 558, 557), (512, 513, 545, 544), (539, 540, 572, 571), (526, 527, 559, 558), (513, 514, 546, 545), (540, 541, 573, 572), (527, 528, 560, 559), (514, 515, 547, 546), (541, 542, 574, 573), (528, 529, 561, 560), (515, 516, 548, 547), (542, 543, 575, 574), (529, 530, 562, 561), (516, 517, 549, 548), (543, 512, 544, 575), (530, 531, 563, 562), (517, 518, 550, 549), (531, 532, 564, 563), (518, 519, 551, 550), (532, 533, 565, 564), (519, 520, 552, 551), (533, 534, 566, 565), (520, 521, 553, 552), (534, 535, 567, 566), (521, 522, 554, 553), (535, 536, 568, 567), (522, 523, 555, 554), (606, 607, 639, 638), (558, 559, 591, 590), (545, 546, 578, 577), (572, 573, 605, 604), (559, 560, 592, 591), (546, 547, 579, 578), (573, 574, 606, 605), (560, 561, 593, 592), (547, 548, 580, 579), (574, 575, 607, 606), (561, 562, 594, 593), (548, 549, 581, 580), (575, 544, 576, 607), (562, 563, 595, 594), (549, 550, 582, 581), (563, 564, 596, 595), (550, 551, 583, 582), (564, 565, 597, 596), (551, 552, 584, 583), (565, 566, 598, 597), (552, 553, 585, 584), (566, 567, 599, 598), (553, 554, 586, 585), (567, 568, 600, 599), (554, 555, 587, 586), (568, 569, 601, 600), (555, 556, 588, 587), (569, 570, 602, 601), (556, 557, 589, 588), (570, 571, 603, 602), (557, 558, 590, 589), (544, 545, 577, 576), (628, 629, 661, 660), (593, 594, 626, 625), (580, 581, 613, 612), (607, 576, 608, 639), (594, 595, 627, 626), (581, 582, 614, 613), (595, 596, 628, 627), (582, 583, 615, 614), (596, 597, 629, 628), (583, 584, 616, 615), (597, 598, 630, 629), (584, 585, 617, 616), (598, 599, 631, 630), (585, 586, 618, 617), (599, 600, 632, 631), (586, 587, 619, 618), (600, 601, 633, 632), (587, 588, 620, 619), (601, 602, 634, 633), (588, 589, 621, 620), (602, 603, 635, 634), (589, 590, 622, 621), (576, 577, 609, 608), (603, 604, 636, 635), (590, 591, 623, 622), (577, 578, 610, 609), (604, 605, 637, 636), (591, 592, 624, 623), (578, 579, 611, 610), (605, 606, 638, 637), (592, 593, 625, 624), (579, 580, 612, 611), (663, 664, 696, 695), (615, 616, 648, 647), (629, 630, 662, 661), (616, 617, 649, 648), (630, 631, 663, 662), (617, 618, 650, 649), (631, 632, 664, 663), (618, 619, 651, 650), (632, 633, 665, 664), (619, 620, 652, 651), (633, 634, 666, 665), (620, 621, 653, 652), (634, 635, 667, 666), (621, 622, 654, 653), (608, 609, 641, 640), (635, 636, 668, 667), (622, 623, 655, 654), (609, 610, 642, 641), (636, 637, 669, 668), (623, 624, 656, 655), (610, 611, 643, 642), (637, 638, 670, 669), (624, 625, 657, 656), (611, 612, 644, 643), (638, 639, 671, 670), (625, 626, 658, 657), (612, 613, 645, 644), (639, 608, 640, 671), (626, 627, 659, 658), (613, 614, 646, 645), (627, 628, 660, 659), (614, 615, 647, 646), (698, 699, 731, 730), (650, 651, 683, 682), (664, 665, 697, 696), (651, 652, 684, 683), (665, 666, 698, 697), (652, 653, 685, 684), (666, 667, 699, 698), (653, 654, 686, 685), (640, 641, 673, 672), (667, 668, 700, 699), (654, 655, 687, 686), (641, 642, 674, 673), (668, 669, 701, 700), (655, 656, 688, 687), (642, 643, 675, 674), (669, 670, 702, 701), (656, 657, 689, 688), (643, 644, 676, 675), (670, 671, 703, 702), (657, 658, 690, 689), (644, 645, 677, 676), (671, 640, 672, 703), (658, 659, 691, 690), (645, 646, 678, 677), (659, 660, 692, 691), (646, 647, 679, 678), (660, 661, 693, 692), (647, 648, 680, 679), (661, 662, 694, 693), (648, 649, 681, 680), (662, 663, 695, 694), (649, 650, 682, 681), (706, 707, 739, 738), (685, 686, 718, 717), (672, 673, 705, 704), (699, 700, 732, 731), (686, 687, 719, 718), (673, 674, 706, 705), (700, 701, 733, 732), (687, 688, 720, 719), (674, 675, 707, 706), (701, 702, 734, 733), (688, 689, 721, 720), (675, 676, 708, 707), (702, 703, 735, 734), (689, 690, 722, 721), (676, 677, 709, 708), (703, 672, 704, 735), (690, 691, 723, 722), (677, 678, 710, 709), (691, 692, 724, 723), (678, 679, 711, 710), (692, 693, 725, 724), (679, 680, 712, 711), (693, 694, 726, 725), (680, 681, 713, 712), (694, 695, 727, 726), (681, 682, 714, 713), (695, 696, 728, 727), (682, 683, 715, 714), (696, 697, 729, 728), (683, 684, 716, 715), (697, 698, 730, 729), (684, 685, 717, 716), (741, 742, 774, 773), (733, 734, 766, 765), (720, 721, 753, 752), (707, 708, 740, 739), (734, 735, 767, 766), (721, 722, 754, 753), (708, 709, 741, 740), (735, 704, 736, 767), (722, 723, 755, 754), (709, 710, 742, 741), (723, 724, 756, 755), (710, 711, 743, 742), (724, 725, 757, 756), (711, 712, 744, 743), (725, 726, 758, 757), (712, 713, 745, 744), (726, 727, 759, 758), (713, 714, 746, 745), (727, 728, 760, 759), (714, 715, 747, 746), (728, 729, 761, 760), (715, 716, 748, 747), (729, 730, 762, 761), (716, 717, 749, 748), (730, 731, 763, 762), (717, 718, 750, 749), (704, 705, 737, 736), (731, 732, 764, 763), (718, 719, 751, 750), (705, 706, 738, 737), (732, 733, 765, 764), (719, 720, 752, 751), (776, 777, 809, 808), (755, 756, 788, 787), (742, 743, 775, 774), (756, 757, 789, 788), (743, 744, 776, 775), (757, 758, 790, 789), (744, 745, 777, 776), (758, 759, 791, 790), (745, 746, 778, 777), (759, 760, 792, 791), (746, 747, 779, 778), (760, 761, 793, 792), (747, 748, 780, 779), (761, 762, 794, 793), (748, 749, 781, 780), (762, 763, 795, 794), (749, 750, 782, 781), (736, 737, 769, 768), (763, 764, 796, 795), (750, 751, 783, 782), (737, 738, 770, 769), (764, 765, 797, 796), (751, 752, 784, 783), (738, 739, 771, 770), (765, 766, 798, 797), (752, 753, 785, 784), (739, 740, 772, 771), (766, 767, 799, 798), (753, 754, 786, 785), (740, 741, 773, 772), (767, 736, 768, 799), (754, 755, 787, 786), (800, 801, 802, 803, 804, 805, 806, 807, 808, 809, 810, 811, 812, 813, 814, 815, 816, 817, 818, 819, 820, 821, 822, 823, 824, 825, 826, 827, 828, 829, 830, 831), (790, 791, 823, 822), (777, 778, 810, 809), (791, 792, 824, 823), (778, 779, 811, 810), (792, 793, 825, 824), (779, 780, 812, 811), (793, 794, 826, 825), (780, 781, 813, 812), (794, 795, 827, 826), (781, 782, 814, 813), (768, 769, 801, 800), (795, 796, 828, 827), (782, 783, 815, 814), (769, 770, 802, 801), (796, 797, 829, 828), (783, 784, 816, 815), (770, 771, 803, 802), (797, 798, 830, 829), (784, 785, 817, 816), (771, 772, 804, 803), (798, 799, 831, 830), (785, 786, 818, 817), (772, 773, 805, 804), (799, 768, 800, 831), (786, 787, 819, 818), (773, 774, 806, 805), (787, 788, 820, 819), (774, 775, 807, 806), (788, 789, 821, 820), (775, 776, 808, 807), (789, 790, 822, 821)])
me_cylinder.polygons.foreach_set('use_smooth', [True] * 802)
me_cylinder.use_remesh_preserve_volume = False
me_cylinder.use_remesh_preserve_attributes = False
me_cylinder.use_mirror_vertex_groups = False
me_cylinder.update()

# ---- objects
ob_cylinder = bpy.data.objects.new('Cylinder', me_cylinder)
ob_lamp = bpy.data.objects.new('Lamp', light_lamp)
ob_camera = bpy.data.objects.new('Camera', cam_camera)

# ---- transforms, parenting, visibility, modifiers, constraints
ob_cylinder.location = (0.0, 0.0, 0.0)
ob_cylinder.scale = (0.9272, 0.9272, 0.9272)
ob_cylinder.lineart.crease_threshold = 0.0
ob_lamp.location = (4.076, 1.005, 5.904)
ob_lamp.rotation_euler = (0.6503, 0.05522, 1.866)
ob_lamp.lock_rotations_4d = False
ob_lamp.empty_display_type = 'ARROWS'
ob_lamp.color = (0.0, 0.0, 0.0, 0.0)
ob_lamp.lineart.crease_threshold = 0.0
ob_camera.location = (7.481, -6.508, 5.344)
ob_camera.rotation_euler = (1.109, 0.0, 0.8149)
ob_camera.lock_rotations_4d = False
ob_camera.empty_display_type = 'ARROWS'
ob_camera.color = (0.0, 0.0, 0.0, 0.0)
ob_camera.display_type = 'WIRE'
ob_camera.lineart.crease_threshold = 0.0

# ---- collection membership
col_collection_1.objects.link(ob_cylinder)
col_collection_1.objects.link(ob_lamp)
col_collection_1.objects.link(ob_camera)

# ---- scene / render settings (as saved in the file)
scene.camera = ob_camera
scene.frame_start = 1; scene.frame_end = 250; scene.frame_set(1)
scene.render.engine = 'BLENDER_EEVEE_NEXT'
scene.render.resolution_percentage = 50
scene.render.dither_intensity = 0.0
scene.cycles.use_denoising = False
scene.cycles.samples = 128
scene.cycles.sampling_pattern = 'TABULATED_SOBOL'
scene.cycles.light_sampling_threshold = 0.0
scene.cycles.use_adaptive_sampling = False
scene.cycles.use_light_tree = False
scene.cycles.blur_glossy = 0.0
scene.cycles.sample_clamp_indirect = 0.0
scene.view_settings.view_transform = 'Standard'
bpy.context.view_layer.update()
